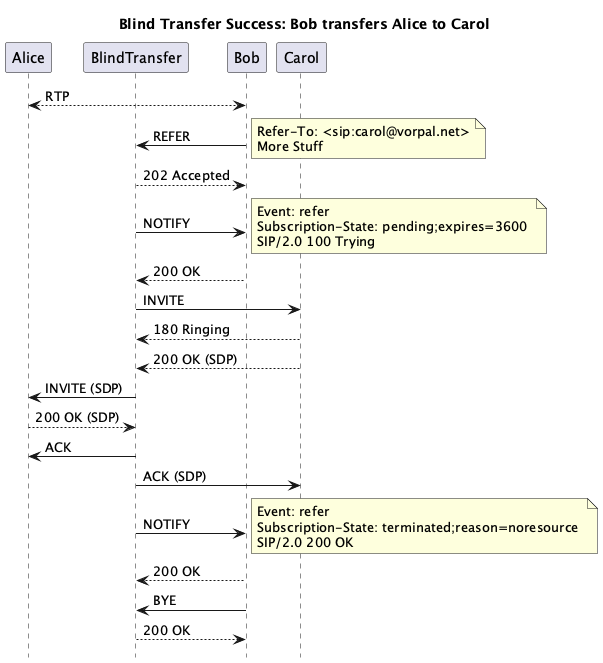

The diagram above was rendered by PlantUML. Its source (embedded in the PNG):
@startuml doc-files/blind_transfer_success.png
title Blind Transfer Success: Bob transfers Alice to Carol
hide footbox
participant Alice as alice
participant BlindTransfer as blade
participant Bob as bob
participant Carol as carol

alice     <-->      bob         : RTP
          blade <-  bob         : REFER
                                  note right: Refer-To: <sip:carol@vorpal.net>\nMore Stuff                                   
          blade --> bob         : 202 Accepted
          blade ->  bob         : NOTIFY
                                  note right: Event: refer \nSubscription-State: pending;expires=3600 \nSIP/2.0 100 Trying                                
          blade <-- bob         : 200 OK            
          blade ->        carol : INVITE                   
          blade <--       carol : 180 Ringing                                  
          blade <--       carol : 200 OK (SDP)                                   
alice <-  blade                 : INVITE (SDP)                                                 
alice --> blade                 : 200 OK (SDP)
alice <-  blade                 : ACK
          blade ->        carol : ACK (SDP)
          blade ->  bob         : NOTIFY
                                  note right: Event: refer \nSubscription-State: terminated;reason=noresource \nSIP/2.0 200 OK
          blade <-- bob         : 200 OK
          blade <-  bob         : BYE
          blade --> bob         : 200 OK

@enduml